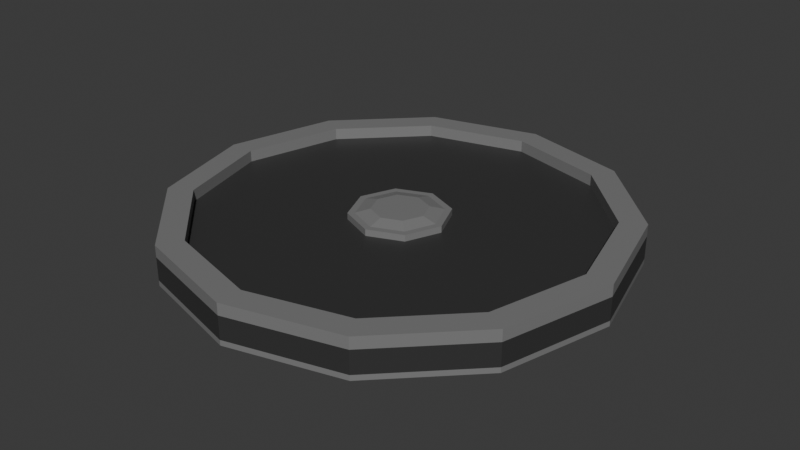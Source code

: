 # Source: IronShield.blend  (saved by Blender 4.2.66; exported with 4.5.12 LTS)
import bpy
from mathutils import Matrix  # noqa: F401  (used for matrix-valued properties, if any)

bpy.ops.wm.read_factory_settings(use_empty=True)
scene = bpy.context.scene
scene.name = 'Scene'

# ---- collections
col_collection = bpy.data.collections.new('Collection'); scene.collection.children.link(col_collection)

# ---- materials (node trees are filled in below, after node groups)
mat_material_001 = bpy.data.materials.new('Material.001')
mat_material_002 = bpy.data.materials.new('Material.002')

# ---- material node trees
mat_material_001.use_nodes = True; mat_material_001.node_tree.nodes.clear()
_N = mat_material_001.node_tree.nodes; _L = mat_material_001.node_tree.links
n0 = _N.new('ShaderNodeBsdfPrincipled'); n0.name = 'Principled BSDF'; n0.location = (10, 300)
n0.inputs[0].default_value = (0.03638, 0.03638, 0.03638, 1.0)
n1 = _N.new('ShaderNodeOutputMaterial'); n1.name = 'Material Output'; n1.location = (300, 300)
_L.new(n0.outputs[0], n1.inputs[0])
n1.is_active_output = True
mat_material_002.use_nodes = True; mat_material_002.node_tree.nodes.clear()
_N = mat_material_002.node_tree.nodes; _L = mat_material_002.node_tree.links
n0 = _N.new('ShaderNodeBsdfPrincipled'); n0.name = 'Principled BSDF'; n0.location = (10, 300)
n0.inputs[0].default_value = (0.2037, 0.2037, 0.2037, 1.0)
n1 = _N.new('ShaderNodeOutputMaterial'); n1.name = 'Material Output'; n1.location = (300, 300)
_L.new(n0.outputs[0], n1.inputs[0])
n1.is_active_output = True

# ---- world
world_world = bpy.data.worlds.new('World'); scene.world = world_world
world_world.use_nodes = True; world_world.node_tree.nodes.clear()
_N = world_world.node_tree.nodes; _L = world_world.node_tree.links
n0 = _N.new('ShaderNodeOutputWorld'); n0.name = 'World Output'; n0.location = (300, 300)
n1 = _N.new('ShaderNodeBackground'); n1.name = 'Background'; n1.location = (10, 300)
n1.inputs[0].default_value = (0.05088, 0.05088, 0.05088, 1.0)
_L.new(n1.outputs[0], n0.inputs[0])
n0.is_active_output = True
world_world.color = (0.05088, 0.05088, 0.05088)
world_world.sun_shadow_jitter_overblur = 0.0

# ---- meshes
me_circle = bpy.data.meshes.new('Circle')
me_circle.from_pydata([(-3.016e-06, 0.625, -0.02938), (-0.3125, 0.5413, -0.02938), (-0.5413, 0.3125, -0.02938), (-0.625, -2.995e-06, -0.02938), (-0.5413, -0.3125, -0.02938), (-0.3125, -0.5413, -0.02938), (-3.016e-06, -0.625, -0.02938), (0.3125, -0.5413, -0.02938), (0.5413, -0.3125, -0.02938), (0.625, -2.995e-06, -0.02938), (0.5413, 0.3125, -0.02938), (0.3125, 0.5413, -0.02938), (-0.2767, 0.4792, -0.02938), (-3.016e-06, 0.5534, -0.02938), (-0.4792, 0.2767, -0.02938), (-0.5534, -2.995e-06, -0.02938), (-0.4792, -0.2767, -0.02938), (-0.2767, -0.4792, -0.02938), (-3.016e-06, -0.5534, -0.02938), (0.2767, -0.4792, -0.02938), (0.4792, -0.2767, -0.02938), (0.5534, -2.995e-06, -0.02938), (0.4792, 0.2767, -0.02938), (0.2767, 0.4792, -0.02938), (-3.016e-06, 0.625, 0.03441), (-0.3125, 0.5413, 0.03441), (-0.5413, 0.3125, 0.03441), (-0.625, -2.995e-06, 0.03441), (-0.5413, -0.3125, 0.03441), (-0.3125, -0.5413, 0.03441), (-3.016e-06, -0.625, 0.03441), (0.3125, -0.5413, 0.03441), (0.5413, -0.3125, 0.03441), (0.625, -2.995e-06, 0.03441), (0.5413, 0.3125, 0.03441), (0.3125, 0.5413, 0.03441), (-0.2767, 0.4792, 0.03441), (-3.016e-06, 0.5534, 0.03441), (-0.4792, 0.2767, 0.03441), (-0.5534, -2.995e-06, 0.03441), (-0.4792, -0.2767, 0.03441), (-0.2767, -0.4792, 0.03441), (-3.016e-06, -0.5534, 0.03441), (0.2767, -0.4792, 0.03441), (0.4792, -0.2767, 0.03441), (0.5534, -2.995e-06, 0.03441), (0.4792, 0.2767, 0.03441), (0.2767, 0.4792, 0.03441), (-0.2767, 0.4792, 0.06722), (-3.016e-06, 0.5534, 0.06722), (-0.4792, 0.2767, 0.06722), (-0.5534, -2.995e-06, 0.06722), (-0.4792, -0.2767, 0.06722), (-0.2767, -0.4792, 0.06722), (-3.016e-06, -0.5534, 0.06722), (0.2767, -0.4792, 0.06722), (0.4792, -0.2767, 0.06722), (0.5534, -2.995e-06, 0.06722), (0.4792, 0.2767, 0.06722), (0.2767, 0.4792, 0.06722), (-0.3125, 0.5413, 0.06722), (-3.016e-06, 0.625, 0.06722), (-0.5413, 0.3125, 0.06722), (-0.625, -2.995e-06, 0.06722), (-0.5413, -0.3125, 0.06722), (-0.3125, -0.5413, 0.06722), (-3.016e-06, -0.625, 0.06722), (0.3125, -0.5413, 0.06722), (0.5413, -0.3125, 0.06722), (0.625, -2.995e-06, 0.06722), (0.5413, 0.3125, 0.06722), (0.3125, 0.5413, 0.06722), (-0.3779, 0.1754, 0.03441), (0.1754, -0.3779, 0.03441), (-0.1354, 1.448e-05, 0.03441), (1.189e-05, -0.1354, 0.03441), (0.1354, 1.176e-05, 0.03441), (-0.1754, 0.3779, 0.03441), (1.461e-05, 0.1354, 0.03441), (0.378, -0.1754, 0.03441), (-0.09575, 0.09578, 0.03441), (0.09578, -0.09575, 0.03441), (-0.09575, -0.09575, 0.03441), (0.09578, 0.09577, 0.03441), (-0.1013, 0.1013, 0.03441), (-0.2025, 3.351e-05, 0.03441), (0.1013, -0.1013, 0.03441), (2.071e-05, -0.2025, 0.03441), (-0.1012, -0.1012, 0.03441), (0.1013, 0.1013, 0.03441), (-1.749e-06, 0.2025, 0.03441), (0.2025, 2.643e-07, 0.03441), (-0.08235, -0.08235, 0.05249), (0.08238, 0.08237, 0.05249), (0.09578, -0.09575, 0.05249), (-0.08235, 0.08238, 0.05249), (-0.1165, 1.429e-05, 0.05249), (1.208e-05, -0.1165, 0.05249), (1.442e-05, 0.1165, 0.05249), (0.1165, 1.195e-05, 0.05249), (-0.09575, 0.09578, 0.05249), (-0.1354, 1.448e-05, 0.05249), (0.08237, -0.08235, 0.05249), (1.189e-05, -0.1354, 0.05249), (-0.09575, -0.09575, 0.05249), (0.09578, 0.09577, 0.05249), (1.461e-05, 0.1354, 0.05249), (0.1354, 1.176e-05, 0.05249), (1.321e-05, 1.317e-05, 0.06238), (-0.05408, -0.05408, 0.06238), (0.05411, 0.0541, 0.06238), (0.0541, -0.05408, 0.06238), (-0.05408, 0.05411, 0.06238), (-0.07648, 1.389e-05, 0.06238), (1.248e-05, -0.07648, 0.06238), (1.401e-05, 0.07651, 0.06238), (0.07651, 1.236e-05, 0.06238), (-0.2767, 0.4792, -0.04422), (-3.016e-06, 0.5534, -0.04422), (-0.4792, 0.2767, -0.04422), (-0.5534, -2.995e-06, -0.04422), (-0.4792, -0.2767, -0.04422), (-0.2767, -0.4792, -0.04422), (-3.016e-06, -0.5534, -0.04422), (0.2767, -0.4792, -0.04422), (0.4792, -0.2767, -0.04422), (0.5534, -2.995e-06, -0.04422), (0.4792, 0.2767, -0.04422), (0.2767, 0.4792, -0.04422), (-0.3125, 0.5413, -0.04422), (-3.016e-06, 0.625, -0.04422), (-0.5413, 0.3125, -0.04422), (-0.625, -2.995e-06, -0.04422), (-0.5413, -0.3125, -0.04422), (-0.3125, -0.5413, -0.04422), (-3.016e-06, -0.625, -0.04422), (0.3125, -0.5413, -0.04422), (0.5413, -0.3125, -0.04422), (0.625, -2.995e-06, -0.04422), (0.5413, 0.3125, -0.04422), (0.3125, 0.5413, -0.04422)], [], [(21, 20, 19, 18), (22, 21, 18, 17), (23, 22, 17, 16), (13, 23, 16, 15), (12, 13, 15, 14), (9, 8, 137, 138), (21, 22, 127, 126), (1, 0, 130, 129), (12, 14, 119, 117), (8, 7, 136, 137), (20, 21, 126, 125), (13, 12, 117, 118), (7, 6, 135, 136), (19, 20, 125, 124), (6, 5, 134, 135), (18, 19, 124, 123), (5, 4, 133, 134), (45, 79, 44), (46, 91, 79, 45), (47, 90, 89, 91, 46), (37, 77, 90, 47), (36, 38, 72, 77), (32, 33, 69, 68), (46, 45, 57, 58), (24, 25, 60, 61), (38, 36, 48, 50), (31, 32, 68, 67), (45, 44, 56, 57), (36, 37, 49, 48), (30, 31, 67, 66), (44, 43, 55, 56), (29, 30, 66, 65), (43, 42, 54, 55), (28, 29, 65, 64), (9, 10, 34, 33), (6, 7, 31, 30), (3, 4, 28, 27), (10, 11, 35, 34), (0, 1, 25, 24), (7, 8, 32, 31), (4, 5, 29, 28), (11, 0, 24, 35), (1, 2, 26, 25), (8, 9, 33, 32), (5, 6, 30, 29), (2, 3, 27, 26), (48, 49, 61, 60), (50, 48, 60, 62), (51, 50, 62, 63), (52, 51, 63, 64), (53, 52, 64, 65), (54, 53, 65, 66), (55, 54, 66, 67), (56, 55, 67, 68), (57, 56, 68, 69), (58, 57, 69, 70), (59, 58, 70, 71), (49, 59, 71, 61), (39, 38, 50, 51), (25, 26, 62, 60), (47, 46, 58, 59), (33, 34, 70, 69), (40, 39, 51, 52), (26, 27, 63, 62), (37, 47, 59, 49), (34, 35, 71, 70), (41, 40, 52, 53), (27, 28, 64, 63), (35, 24, 61, 71), (42, 41, 53, 54), (85, 72, 39, 40), (72, 38, 39), (43, 73, 42), (73, 87, 41, 42), (87, 88, 85, 40, 41), (81, 76, 107, 94), (44, 79, 73, 43), (79, 91, 86, 87, 73), (76, 83, 105, 107), (90, 77, 72, 85, 84), (77, 37, 36), (80, 74, 101, 100), (74, 82, 104, 101), (74, 80, 84, 85), (81, 75, 87, 86), (82, 74, 85, 88), (78, 83, 89, 90), (80, 78, 90, 84), (76, 81, 86, 91), (75, 82, 88, 87), (83, 76, 91, 89), (95, 96, 113, 112), (96, 92, 109, 113), (98, 95, 112, 115), (92, 97, 114, 109), (83, 78, 106, 105), (75, 81, 94, 103), (82, 75, 103, 104), (78, 80, 100, 106), (96, 95, 100, 101), (102, 97, 103, 94), (92, 96, 101, 104), (98, 93, 105, 106), (95, 98, 106, 100), (99, 102, 94, 107), (97, 92, 104, 103), (93, 99, 107, 105), (111, 108, 109, 114), (108, 112, 113, 109), (116, 110, 108, 111), (110, 115, 112, 108), (99, 93, 110, 116), (102, 99, 116, 111), (93, 98, 115, 110), (97, 102, 111, 114), (117, 129, 130, 118), (119, 131, 129, 117), (120, 132, 131, 119), (121, 133, 132, 120), (122, 134, 133, 121), (123, 135, 134, 122), (124, 136, 135, 123), (125, 137, 136, 124), (126, 138, 137, 125), (127, 139, 138, 126), (128, 140, 139, 127), (118, 130, 140, 128), (14, 15, 120, 119), (2, 1, 129, 131), (22, 23, 128, 127), (10, 9, 138, 139), (15, 16, 121, 120), (3, 2, 131, 132), (23, 13, 118, 128), (11, 10, 139, 140), (16, 17, 122, 121), (4, 3, 132, 133), (0, 11, 140, 130), (17, 18, 123, 122)])
me_circle.polygons.foreach_set('material_index', [0, 0, 0, 0, 0, 1, 1, 1, 1, 1, 1, 1, 1, 1, 1, 1, 1, 0, 0, 0, 0, 0, 1, 1, 1, 1, 1, 1, 1, 1, 1, 1, 1, 1, 0, 0, 0, 0, 0, 0, 0, 0, 0, 0, 0, 0, 1, 1, 1, 1, 1, 1, 1, 1, 1, 1, 1, 1, 1, 1, 1, 1, 1, 1, 1, 1, 1, 1, 1, 1, 0, 0, 0, 0, 0, 1, 0, 0, 1, 0, 0, 1, 1, 0, 0, 0, 0, 0, 0, 0, 0, 1, 1, 1, 1, 1, 1, 1, 1, 1, 1, 1, 1, 1, 1, 1, 1, 1, 1, 1, 1, 1, 1, 1, 1, 1, 1, 1, 1, 1, 1, 1, 1, 1, 1, 1, 1, 1, 1, 1, 1, 1, 1, 1, 1, 1, 1, 1, 1])
_uv = me_circle.uv_layers.new(name='UVMap')
_uv.uv.foreach_set('vector', [0.0, 0.0, 0.0, 0.0, 0.0, 0.0, 0.0, 0.0, 0.0, 0.0, 0.0, 0.0, 0.0, 0.0, 0.0, 0.0, 0.0, 0.0, 0.0, 0.0, 0.0, 0.0, 0.0, 0.0, 0.0, 0.0, 0.0, 0.0, 0.0, 0.0, 0.0, 0.0, 0.0, 0.0, 0.0, 0.0, 0.0, 0.0, 0.0, 0.0, 0.0, 0.0, 0.0, 0.0, 0.0, 0.0, 0.0, 0.0, 0.0, 0.0, 0.0, 0.0, 0.0, 0.0, 0.0, 0.0, 0.0, 0.0, 0.0, 0.0, 0.0, 0.0, 0.0, 0.0, 0.0, 0.0, 0.0, 0.0, 0.0, 0.0, 0.0, 0.0, 0.0, 0.0, 0.0, 0.0, 0.0, 0.0, 0.0, 0.0, 0.0, 0.0, 0.0, 0.0, 0.0, 0.0, 0.0, 0.0, 0.0, 0.0, 0.0, 0.0, 0.0, 0.0, 0.0, 0.0, 0.0, 0.0, 0.0, 0.0, 0.0, 0.0, 0.0, 0.0, 0.0, 0.0, 0.0, 0.0, 0.0, 0.0, 0.0, 0.0, 0.0, 0.0, 0.0, 0.0, 0.0, 0.0, 0.0, 0.0, 0.0, 0.0, 0.0, 0.0, 0.0, 0.0, 0.0, 0.0, 0.0, 0.0, 0.0, 0.0, 0.0, 0.0, 0.0, 0.0, 0.0, 0.0, 0.0, 0.0, 0.0, 0.0, 0.0, 0.0, 0.0, 0.0, 0.0, 0.0, 0.0, 0.0, 0.0, 0.0, 0.0, 0.0, 0.0, 0.0, 0.0, 0.0, 0.0, 0.0, 0.0, 0.0, 0.0, 0.0, 0.0, 0.0, 0.0, 0.0, 0.0, 0.0, 0.0, 0.0, 0.0, 0.0, 0.0, 0.0, 0.0, 0.0, 0.0, 0.0, 0.0, 0.0, 0.0, 0.0, 0.0, 0.0, 0.0, 0.0, 0.0, 0.0, 0.0, 0.0, 0.0, 0.0, 0.0, 0.0, 0.0, 0.0, 0.0, 0.0, 0.0, 0.0, 0.0, 0.0, 0.0, 0.0, 0.0, 0.0, 0.0, 0.0, 0.0, 0.0, 0.0, 0.0, 0.0, 0.0, 0.0, 0.0, 0.0, 0.0, 0.0, 0.0, 0.0, 0.0, 0.0, 0.0, 0.0, 0.0, 0.0, 0.0, 0.0, 0.0, 0.0, 0.0, 0.0, 0.0, 0.0, 0.0, 0.0, 0.0, 0.0, 0.0, 0.0, 0.0, 0.0, 0.0, 0.0, 0.0, 0.0, 0.0, 0.0, 0.0, 0.0, 0.0, 0.0, 0.0, 0.0, 0.0, 0.0, 0.0, 0.0, 0.0, 0.0, 0.0, 0.0, 0.0, 0.0, 0.0, 0.0, 0.0, 0.0, 0.0, 0.0, 0.0, 0.0, 0.0, 0.0, 0.0, 0.0, 0.0, 0.0, 0.0, 0.0, 0.0, 0.0, 0.0, 0.0, 0.0, 0.0, 0.0, 0.0, 0.0, 0.0, 0.0, 0.0, 0.0, 0.0, 0.0, 0.0, 0.0, 0.0, 0.0, 0.0, 0.0, 0.0, 0.0, 0.0, 0.0, 0.0, 0.0, 0.0, 0.0, 0.0, 0.0, 0.0, 0.0, 0.0, 0.0, 0.0, 0.0, 0.0, 0.0, 0.0, 0.0, 0.0, 0.0, 0.0, 0.0, 0.0, 0.0, 0.0, 0.0, 0.0, 0.0, 0.0, 0.0, 0.0, 0.0, 0.0, 0.0, 0.0, 0.0, 0.0, 0.0, 0.0, 0.0, 0.0, 0.0, 0.0, 0.0, 0.0, 0.0, 0.0, 0.0, 0.0, 0.0, 0.0, 0.0, 0.0, 0.0, 0.0, 0.0, 0.0, 0.0, 0.0, 0.0, 0.0, 0.0, 0.0, 0.0, 0.0, 0.0, 0.0, 0.0, 0.0, 0.0, 0.0, 0.0, 0.0, 0.0, 0.0, 0.0, 0.0, 0.0, 0.0, 0.0, 0.0, 0.0, 0.0, 0.0, 0.0, 0.0, 0.0, 0.0, 0.0, 0.0, 0.0, 0.0, 0.0, 0.0, 0.0, 0.0, 0.0, 0.0, 0.0, 0.0, 0.0, 0.0, 0.0, 0.0, 0.0, 0.0, 0.0, 0.0, 0.0, 0.0, 0.0, 0.0, 0.0, 0.0, 0.0, 0.0, 0.0, 0.0, 0.0, 0.0, 0.0, 0.0, 0.0, 0.0, 0.0, 0.0, 0.0, 0.0, 0.0, 0.0, 0.0, 0.0, 0.0, 0.0, 0.0, 0.0, 0.0, 0.0, 0.0, 0.0, 0.0, 0.0, 0.0, 0.0, 0.0, 0.0, 0.0, 0.0, 0.0, 0.0, 0.0, 0.0, 0.0, 0.0, 0.0, 0.0, 0.0, 0.0, 0.0, 0.0, 0.0, 0.0, 0.0, 0.0, 0.0, 0.0, 0.0, 0.0, 0.0, 0.0, 0.0, 0.0, 0.0, 0.0, 0.0, 0.0, 0.0, 0.0, 0.0, 0.0, 0.0, 0.0, 0.0, 0.0, 0.0, 0.0, 0.0, 0.0, 0.0, 0.0, 0.0, 0.0, 0.0, 0.0, 0.0, 0.0, 0.0, 0.0, 0.0, 0.0, 0.0, 0.0, 0.0, 0.0, 0.0, 0.0, 0.0, 0.0, 0.0, 0.0, 0.0, 0.0, 0.0, 0.0, 0.0, 0.0, 0.0, 0.0, 0.0, 0.0, 0.0, 0.0, 0.0, 0.0, 0.0, 0.0, 0.0, 0.0, 0.0, 0.0, 0.0, 0.0, 0.0, 0.0, 0.0, 0.0, 0.0, 0.0, 0.0, 0.0, 0.0, 0.0, 0.0, 0.0, 0.0, 0.0, 0.0, 0.0, 0.0, 0.0, 0.0, 0.0, 0.0, 0.0, 0.0, 0.0, 0.0, 0.0, 0.0, 0.0, 0.0, 0.0, 0.0, 0.0, 0.0, 0.0, 0.0, 0.0, 0.0, 0.0, 0.0, 0.0, 0.0, 0.0, 0.0, 0.0, 0.0, 0.0, 0.0, 0.0, 0.0, 0.0, 0.0, 0.0, 0.0, 0.0, 0.0, 0.0, 0.0, 0.0, 0.0, 0.0, 0.0, 0.0, 0.0, 0.0, 0.0, 0.0, 0.0, 0.0, 0.0, 0.0, 0.0, 0.0, 0.0, 0.0, 0.0, 0.0, 0.0, 0.0, 0.0, 0.0, 0.0, 0.0, 0.0, 0.0, 0.0, 0.0, 0.0, 0.0, 0.0, 0.0, 0.0, 0.0, 0.0, 0.0, 0.0, 0.0, 0.0, 0.0, 0.0, 0.0, 0.0, 0.0, 0.0, 0.0, 0.0, 0.0, 0.0, 0.0, 0.0, 0.0, 0.0, 0.0, 0.0, 0.0, 0.0, 0.0, 0.0, 0.0, 0.0, 0.0, 0.0, 0.0, 0.0, 0.0, 0.0, 0.0, 0.0, 0.0, 0.0, 0.0, 0.0, 0.0, 0.0, 0.0, 0.0, 0.0, 0.0, 0.0, 0.0, 0.0, 0.0, 0.0, 0.0, 0.0, 0.0, 0.0, 0.0, 0.0, 0.0, 0.0, 0.0, 0.0, 0.0, 0.0, 0.0, 0.0, 0.0, 0.0, 0.0, 0.0, 0.0, 0.0, 0.0, 0.0, 0.0, 0.0, 0.0, 0.0, 0.0, 0.0, 0.0, 0.0, 0.0, 0.0, 0.0, 0.0, 0.0, 0.0, 0.0, 0.0, 0.0, 0.0, 0.0, 0.0, 0.0, 0.0, 0.0, 0.0, 0.0, 0.0, 0.0, 0.0, 0.0, 0.0, 0.0, 0.0, 0.0, 0.0, 0.0, 0.0, 0.0, 0.0, 0.0, 0.0, 0.0, 0.0, 0.0, 0.0, 0.0, 0.0, 0.0, 0.0, 0.0, 0.0, 0.0, 0.0, 0.0, 0.0, 0.0, 0.0, 0.0, 0.0, 0.0, 0.0, 0.0, 0.0, 0.0, 0.0, 0.0, 0.0, 0.0, 0.0, 0.0, 0.0, 0.0, 0.0, 0.0, 0.0, 0.0, 0.0, 0.0, 0.0, 0.0, 0.0, 0.0, 0.0, 0.0, 0.0, 0.0, 0.0, 0.0, 0.0, 0.0, 0.0, 0.0, 0.0, 0.0, 0.0, 0.0, 0.0, 0.0, 0.0, 0.0, 0.0, 0.0, 0.0, 0.0, 0.0, 0.0, 0.0, 0.0, 0.0, 0.0, 0.0, 0.0, 0.0, 0.0, 0.0, 0.0, 0.0, 0.0, 0.0, 0.0, 0.0, 0.0, 0.0, 0.0, 0.0, 0.0, 0.0, 0.0, 0.0, 0.0, 0.0, 0.0, 0.0, 0.0, 0.0, 0.0, 0.0, 0.0, 0.0, 0.0, 0.0, 0.0, 0.0, 0.0, 0.0, 0.0, 0.0, 0.0, 0.0, 0.0, 0.0, 0.0, 0.0, 0.0, 0.0, 0.0, 0.0, 0.0, 0.0, 0.0, 0.0, 0.0, 0.0, 0.0, 0.0, 0.0, 0.0, 0.0, 0.0, 0.0, 0.0, 0.0, 0.0, 0.0, 0.0, 0.0, 0.0, 0.0, 0.0, 0.0, 0.0, 0.0, 0.0, 0.0, 0.0, 0.0, 0.0, 0.0, 0.0, 0.0, 0.0, 0.0, 0.0, 0.0, 0.0, 0.0, 0.0, 0.0, 0.0, 0.0, 0.0, 0.0, 0.0, 0.0, 0.0, 0.0, 0.0, 0.0, 0.0, 0.0, 0.0, 0.0, 0.0, 0.0, 0.0, 0.0, 0.0, 0.0, 0.0, 0.0, 0.0, 0.0, 0.0, 0.0, 0.0, 0.0, 0.0, 0.0, 0.0, 0.0, 0.0, 0.0, 0.0, 0.0, 0.0, 0.0, 0.0, 0.0, 0.0, 0.0, 0.0, 0.0, 0.0, 0.0, 0.0, 0.0, 0.0, 0.0, 0.0, 0.0, 0.0, 0.0, 0.0, 0.0, 0.0, 0.0, 0.0, 0.0, 0.0, 0.0, 0.0, 0.0, 0.0, 0.0, 0.0, 0.0, 0.0, 0.0, 0.0, 0.0, 0.0, 0.0, 0.0, 0.0, 0.0, 0.0, 0.0, 0.0, 0.0, 0.0, 0.0, 0.0, 0.0, 0.0, 0.0, 0.0, 0.0, 0.0, 0.0, 0.0, 0.0, 0.0, 0.0, 0.0, 0.0, 0.0, 0.0, 0.0, 0.0, 0.0, 0.0, 0.0, 0.0, 0.0, 0.0, 0.0, 0.0, 0.0, 0.0, 0.0, 0.0, 0.0, 0.0, 0.0, 0.0, 0.0, 0.0, 0.0, 0.0, 0.0, 0.0, 0.0, 0.0, 0.0, 0.0, 0.0, 0.0, 0.0, 0.0, 0.0, 0.0, 0.0, 0.0, 0.0, 0.0, 0.0, 0.0, 0.0, 0.0, 0.0, 0.0, 0.0, 0.0, 0.0, 0.0, 0.0, 0.0, 0.0, 0.0, 0.0, 0.0, 0.0, 0.0, 0.0, 0.0, 0.0, 0.0, 0.0, 0.0, 0.0, 0.0, 0.0, 0.0, 0.0, 0.0, 0.0, 0.0, 0.0, 0.0, 0.0, 0.0, 0.0, 0.0, 0.0, 0.0, 0.0, 0.0, 0.0, 0.0, 0.0, 0.0, 0.0, 0.0, 0.0, 0.0, 0.0, 0.0, 0.0, 0.0, 0.0, 0.0, 0.0, 0.0, 0.0, 0.0, 0.0, 0.0, 0.0, 0.0, 0.0, 0.0, 0.0, 0.0, 0.0, 0.0, 0.0, 0.0, 0.0, 0.0, 0.0, 0.0])
me_circle.materials.append(mat_material_001)
me_circle.materials.append(mat_material_002)
me_circle.update()

# ---- objects
ob_circle = bpy.data.objects.new('Circle', me_circle)

# ---- transforms, parenting, visibility, modifiers, constraints
ob_circle.location = (0.0, 0.0, 0.0)

# ---- collection membership
col_collection.objects.link(ob_circle)

# ---- scene / render settings (as saved in the file)
scene.frame_start = 1; scene.frame_end = 250; scene.frame_set(1)
scene.render.engine = 'BLENDER_EEVEE_NEXT'
bpy.context.view_layer.update()

# ---- added for rendering (the .blend has no active camera and no usable light): camera, sun
cam_auto = bpy.data.cameras.new('AutoCamera')
cam_auto.lens = 50.0
cam_auto.sensor_width = 36.0
cam_auto.clip_end = 1000.0
ob_auto_camera = bpy.data.objects.new('AutoCamera', cam_auto)
scene.collection.objects.link(ob_auto_camera)
ob_auto_camera.location = (1.63883, -1.9666, 1.32256)
ob_auto_camera.rotation_euler = (1.09748, -7.21219e-08, 0.694738)
scene.camera = ob_auto_camera
light_auto_sun = bpy.data.lights.new('AutoSun', 'SUN')
light_auto_sun.energy = 3.0
light_auto_sun.angle = 0.0523599
ob_auto_sun = bpy.data.objects.new('AutoSun', light_auto_sun)
scene.collection.objects.link(ob_auto_sun)
ob_auto_sun.rotation_euler = (0.872665, 0.174533, 0.523599)
bpy.context.view_layer.update()
